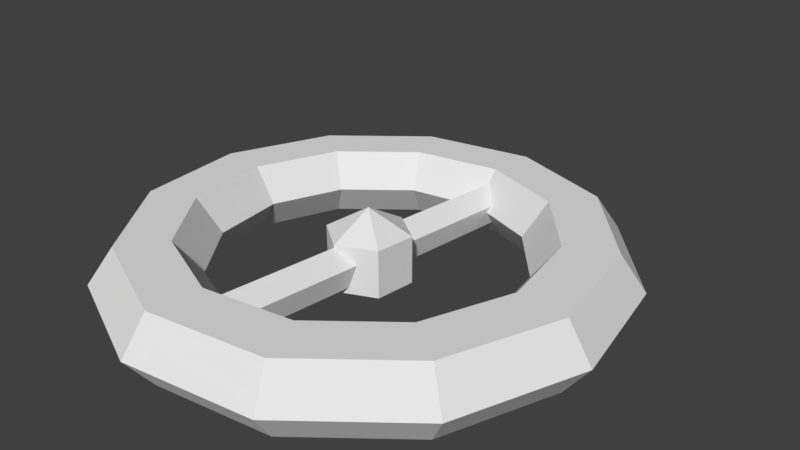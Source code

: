 # Source: station.blend  (saved by Blender 2.79.0; exported with 4.5.12 LTS)
import bpy
from mathutils import Matrix  # noqa: F401  (used for matrix-valued properties, if any)

bpy.ops.wm.read_factory_settings(use_empty=True)
scene = bpy.context.scene
scene.name = 'Scene'

# ---- collections
col_collection_1 = bpy.data.collections.new('Collection 1'); scene.collection.children.link(col_collection_1)

# ---- materials (node trees are filled in below, after node groups)
mat_material_001 = bpy.data.materials.new('Material.001')
mat_material_001.alpha_threshold = 0.0
mat_material_001.use_transparent_shadow = False
mat_material_001.roughness = 0.5

# ---- material node trees

# ---- world
world_world = bpy.data.worlds.new('World'); scene.world = world_world
world_world.color = (0.05088, 0.05088, 0.05088)
world_world.use_sun_shadow = False
world_world.sun_shadow_jitter_overblur = 0.0
world_world.cycles.sampling_method = 'MANUAL'

# ---- cameras
cam_camera = bpy.data.cameras.new('Camera')
cam_camera.clip_end = 100.0
cam_camera.lens = 35.0
cam_camera.sensor_width = 32.0
cam_camera.sensor_height = 18.0
cam_camera.ortho_scale = 7.314
cam_camera.dof.focus_distance = 0.0
cam_camera.dof.aperture_fstop = 128.0

# ---- meshes
me_torus = bpy.data.meshes.new('Torus')
me_torus.from_pydata([(3.46, -3.221e-08, 0.0), (3.114, -3.221e-08, 0.4774), (2.422, -3.221e-08, 0.4774), (2.076, -3.221e-08, 6.751e-17), (2.422, -3.221e-08, -0.4774), (3.114, -3.221e-08, -0.4774), (2.997, 1.73, 0.0), (2.697, 1.557, 0.4774), (2.098, 1.211, 0.4774), (1.798, 1.038, 6.751e-17), (2.098, 1.211, -0.4774), (2.697, 1.557, -0.4774), (1.73, 2.997, 0.0), (1.557, 2.697, 0.4774), (1.211, 2.098, 0.4774), (1.038, 1.798, 6.751e-17), (1.211, 2.098, -0.4774), (1.557, 2.697, -0.4774), (2.73e-07, 3.46, 0.0), (2.468e-07, 3.114, 0.4774), (1.946e-07, 2.422, 0.4774), (1.685e-07, 2.076, 6.751e-17), (1.946e-07, 2.422, -0.4774), (2.468e-07, 3.114, -0.4774), (-1.73, 2.997, 0.0), (-1.557, 2.697, 0.4774), (-1.211, 2.098, 0.4774), (-1.038, 1.798, 6.751e-17), (-1.211, 2.098, -0.4774), (-1.557, 2.697, -0.4774), (-2.997, 1.73, 0.0), (-2.697, 1.557, 0.4774), (-2.098, 1.211, 0.4774), (-1.798, 1.038, 6.751e-17), (-2.098, 1.211, -0.4774), (-2.697, 1.557, -0.4774), (-3.46, 2.703e-07, 0.0), (-3.114, 2.401e-07, 0.4774), (-2.422, 1.796e-07, 0.4774), (-2.076, 1.493e-07, 6.751e-17), (-2.422, 1.796e-07, -0.4774), (-3.114, 2.401e-07, -0.4774), (-2.997, -1.73, 0.0), (-2.697, -1.557, 0.4774), (-2.098, -1.211, 0.4774), (-1.798, -1.038, 6.751e-17), (-2.098, -1.211, -0.4774), (-2.697, -1.557, -0.4774), (-1.73, -2.997, 0.0), (-1.557, -2.697, 0.4774), (-1.211, -2.098, 0.4774), (-1.038, -1.798, 6.751e-17), (-1.211, -2.098, -0.4774), (-1.557, -2.697, -0.4774), (2.73e-07, -3.46, 0.0), (2.468e-07, -3.114, 0.4774), (1.946e-07, -2.422, 0.4774), (1.685e-07, -2.076, 6.751e-17), (1.946e-07, -2.422, -0.4774), (2.468e-07, -3.114, -0.4774), (1.73, -2.997, 0.0), (1.557, -2.697, 0.4774), (1.211, -2.098, 0.4774), (1.038, -1.798, 6.751e-17), (1.211, -2.098, -0.4774), (1.557, -2.697, -0.4774), (2.997, -1.73, 0.0), (2.697, -1.557, 0.4774), (2.098, -1.211, 0.4774), (1.798, -1.038, 6.751e-17), (2.098, -1.211, -0.4774), (2.697, -1.557, -0.4774), (-9.537e-07, 0.574, 0.3314), (-9.537e-07, 0.574, -0.3314), (-9.537e-07, 2.153e-09, -0.6628), (0.4971, 0.287, 0.3314), (0.4971, 0.287, -0.3314), (0.4971, -0.287, 0.3314), (0.4971, -0.287, -0.3314), (-9.537e-07, -7.686e-08, 0.6628), (-9.537e-07, -0.574, 0.3314), (-9.537e-07, -0.574, -0.3314), (-0.4971, -0.287, 0.3314), (-0.4971, -0.287, -0.3314), (-0.4971, 0.287, 0.3314), (-0.4971, 0.287, -0.3314), (4.22e-08, 2.805, 0.2952), (4.22e-08, -2.805, 0.2952), (0.2555, 2.805, 0.09121), (0.2555, -2.805, 0.09121), (0.1579, 2.805, -0.2388), (0.1579, -2.805, -0.2388), (-0.1579, 2.805, -0.2388), (-0.1579, -2.805, -0.2388), (-0.2555, 2.805, 0.09121), (-0.2555, -2.805, 0.09121)], [], [(0, 6, 7, 1), (1, 7, 8, 2), (2, 8, 9, 3), (3, 9, 10, 4), (4, 10, 11, 5), (5, 11, 6, 0), (6, 12, 13, 7), (7, 13, 14, 8), (8, 14, 15, 9), (9, 15, 16, 10), (10, 16, 17, 11), (11, 17, 12, 6), (12, 18, 19, 13), (13, 19, 20, 14), (14, 20, 21, 15), (15, 21, 22, 16), (16, 22, 23, 17), (17, 23, 18, 12), (18, 24, 25, 19), (19, 25, 26, 20), (20, 26, 27, 21), (21, 27, 28, 22), (22, 28, 29, 23), (23, 29, 24, 18), (24, 30, 31, 25), (25, 31, 32, 26), (26, 32, 33, 27), (27, 33, 34, 28), (28, 34, 35, 29), (29, 35, 30, 24), (30, 36, 37, 31), (31, 37, 38, 32), (32, 38, 39, 33), (33, 39, 40, 34), (34, 40, 41, 35), (35, 41, 36, 30), (36, 42, 43, 37), (37, 43, 44, 38), (38, 44, 45, 39), (39, 45, 46, 40), (40, 46, 47, 41), (41, 47, 42, 36), (42, 48, 49, 43), (43, 49, 50, 44), (44, 50, 51, 45), (45, 51, 52, 46), (46, 52, 53, 47), (47, 53, 48, 42), (48, 54, 55, 49), (49, 55, 56, 50), (50, 56, 57, 51), (51, 57, 58, 52), (52, 58, 59, 53), (53, 59, 54, 48), (54, 60, 61, 55), (55, 61, 62, 56), (56, 62, 63, 57), (57, 63, 64, 58), (58, 64, 65, 59), (59, 65, 60, 54), (60, 66, 67, 61), (61, 67, 68, 62), (62, 68, 69, 63), (63, 69, 70, 64), (64, 70, 71, 65), (65, 71, 66, 60), (66, 0, 1, 67), (67, 1, 2, 68), (68, 2, 3, 69), (69, 3, 4, 70), (70, 4, 5, 71), (71, 5, 0, 66), (74, 73, 76), (73, 72, 75, 76), (72, 79, 75), (74, 76, 78), (76, 75, 77, 78), (75, 79, 77), (74, 78, 81), (78, 77, 80, 81), (77, 79, 80), (74, 81, 83), (81, 80, 82, 83), (80, 79, 82), (74, 83, 85), (83, 82, 84, 85), (82, 79, 84), (74, 85, 73), (85, 84, 72, 73), (84, 79, 72), (86, 87, 89, 88), (88, 89, 91, 90), (90, 91, 93, 92), (89, 87, 95, 93, 91), (92, 93, 95, 94), (94, 95, 87, 86), (86, 88, 90, 92, 94)])
me_torus.materials.append(mat_material_001)
me_torus.use_remesh_preserve_volume = False
me_torus.use_remesh_preserve_attributes = False
me_torus.use_mirror_vertex_groups = False
me_torus.update()

# ---- objects
ob_torus = bpy.data.objects.new('Torus', me_torus)
ob_camera = bpy.data.objects.new('Camera', cam_camera)

# ---- transforms, parenting, visibility, modifiers, constraints
ob_torus.location = (0.0, 0.0, 0.0)
ob_torus.lineart.crease_threshold = 0.0
ob_camera.location = (7.481, -6.508, 5.344)
ob_camera.rotation_euler = (1.109, 0.0, 0.8149)
ob_camera.lock_rotations_4d = False
ob_camera.empty_display_type = 'ARROWS'
ob_camera.color = (0.0, 0.0, 0.0, 0.0)
ob_camera.display_type = 'WIRE'
ob_camera.lineart.crease_threshold = 0.0

# ---- collection membership
col_collection_1.objects.link(ob_torus)
col_collection_1.objects.link(ob_camera)

# ---- scene / render settings (as saved in the file)
scene.camera = ob_camera
scene.frame_start = 1; scene.frame_end = 250; scene.frame_set(0)
scene.render.engine = 'BLENDER_EEVEE_NEXT'
scene.render.resolution_percentage = 50
scene.render.dither_intensity = 0.0
scene.cycles.use_denoising = False
scene.cycles.samples = 128
scene.cycles.sampling_pattern = 'TABULATED_SOBOL'
scene.cycles.use_adaptive_sampling = False
scene.cycles.use_light_tree = False
scene.cycles.blur_glossy = 0.0
scene.cycles.sample_clamp_indirect = 0.0
scene.view_settings.view_transform = 'Standard'
bpy.context.view_layer.update()

# ---- added for rendering (the .blend has no usable light): sun
light_auto_sun = bpy.data.lights.new('AutoSun', 'SUN')
light_auto_sun.energy = 3.0
light_auto_sun.angle = 0.0523599
ob_auto_sun = bpy.data.objects.new('AutoSun', light_auto_sun)
scene.collection.objects.link(ob_auto_sun)
ob_auto_sun.rotation_euler = (0.872665, 0.174533, 0.523599)
bpy.context.view_layer.update()
